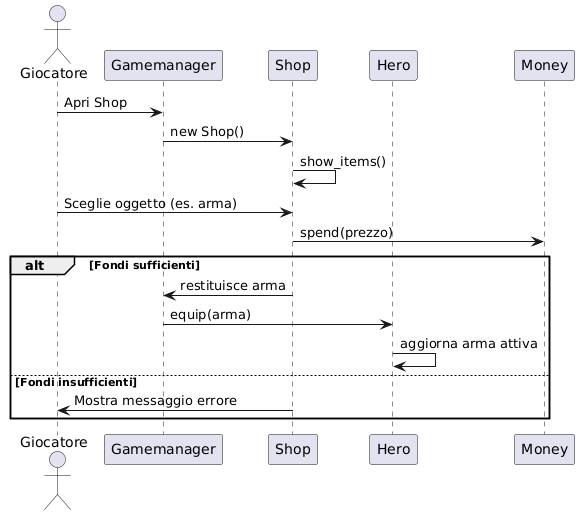

The diagram above was rendered by PlantUML. Its source (embedded in the PNG):
@startuml
actor Giocatore
participant Gamemanager
participant Shop
participant Hero
participant Money

Giocatore -> Gamemanager : Apri Shop
Gamemanager -> Shop : new Shop()
Shop -> Shop : show_items()
Giocatore -> Shop : Sceglie oggetto (es. arma)

Shop -> Money : spend(prezzo)
alt Fondi sufficienti
    Shop -> Gamemanager : restituisce arma
    Gamemanager -> Hero : equip(arma)
    Hero -> Hero : aggiorna arma attiva
else Fondi insufficienti
    Shop -> Giocatore : Mostra messaggio errore
end
@enduml